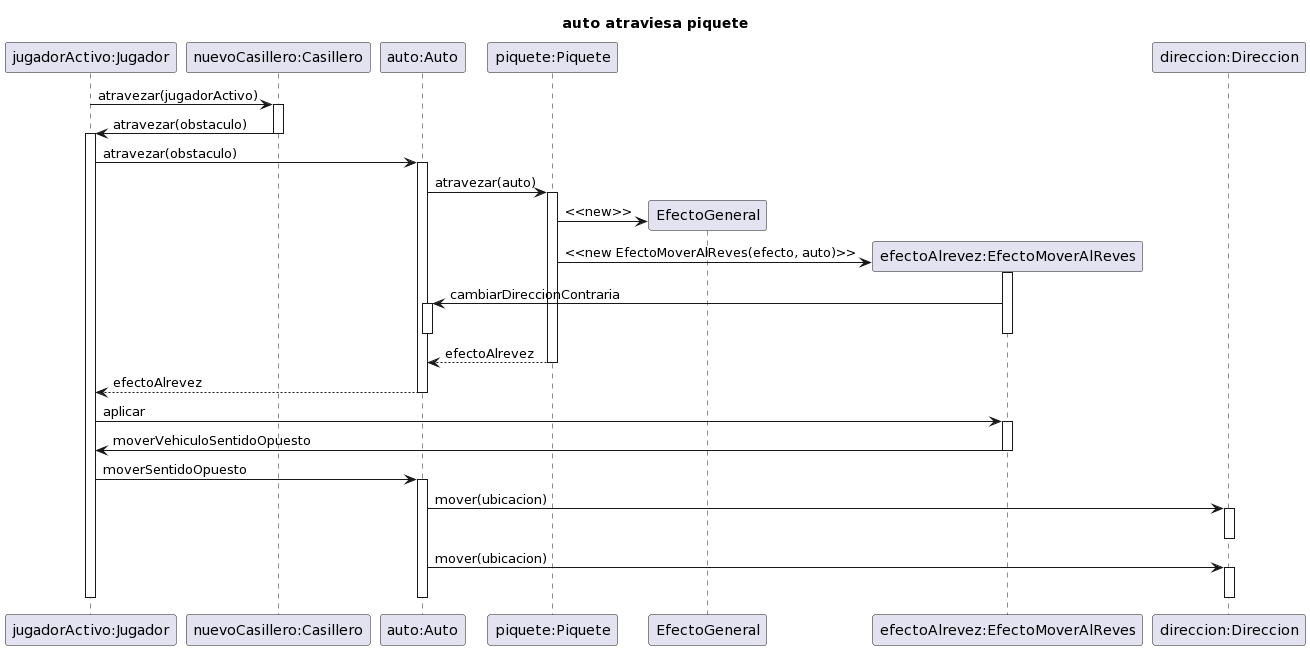

The diagram above was rendered by PlantUML. Its source (embedded in the PNG):
@startuml
title auto atraviesa piquete

"jugadorActivo:Jugador" -> "nuevoCasillero:Casillero":atravezar(jugadorActivo)
activate "nuevoCasillero:Casillero"
"nuevoCasillero:Casillero" -> "jugadorActivo:Jugador": atravezar(obstaculo)
deactivate "nuevoCasillero:Casillero"
activate "jugadorActivo:Jugador"
"jugadorActivo:Jugador" -> "auto:Auto":atravezar(obstaculo)
activate "auto:Auto"
"auto:Auto" -> "piquete:Piquete":atravezar(auto)
activate "piquete:Piquete"
create EfectoGeneral
"piquete:Piquete" -> EfectoGeneral:<<new>>
create "efectoAlrevez:EfectoMoverAlReves"
"piquete:Piquete" -> "efectoAlrevez:EfectoMoverAlReves":<<new EfectoMoverAlReves(efecto, auto)>>
activate "efectoAlrevez:EfectoMoverAlReves"
"efectoAlrevez:EfectoMoverAlReves" -> "auto:Auto":cambiarDireccionContraria
activate "auto:Auto"
deactivate "auto:Auto"
deactivate "efectoAlrevez:EfectoMoverAlReves"
"piquete:Piquete" --> "auto:Auto":efectoAlrevez
deactivate "piquete:Piquete"


"auto:Auto" --> "jugadorActivo:Jugador":efectoAlrevez
deactivate "auto:Auto"
"jugadorActivo:Jugador" -> "efectoAlrevez:EfectoMoverAlReves":aplicar
activate "efectoAlrevez:EfectoMoverAlReves"
 "efectoAlrevez:EfectoMoverAlReves" -> "jugadorActivo:Jugador":moverVehiculoSentidoOpuesto
deactivate "efectoAlrevez:EfectoMoverAlReves"
"jugadorActivo:Jugador" -> "auto:Auto":moverSentidoOpuesto
activate "auto:Auto"
"auto:Auto" -> "direccion:Direccion":mover(ubicacion)
activate "direccion:Direccion"
deactivate "direccion:Direccion"

"auto:Auto" -> "direccion:Direccion":mover(ubicacion)
activate "direccion:Direccion"
deactivate "direccion:Direccion"
deactivate "auto:Auto"
deactivate "jugadorActivo:Jugador"
@enduml